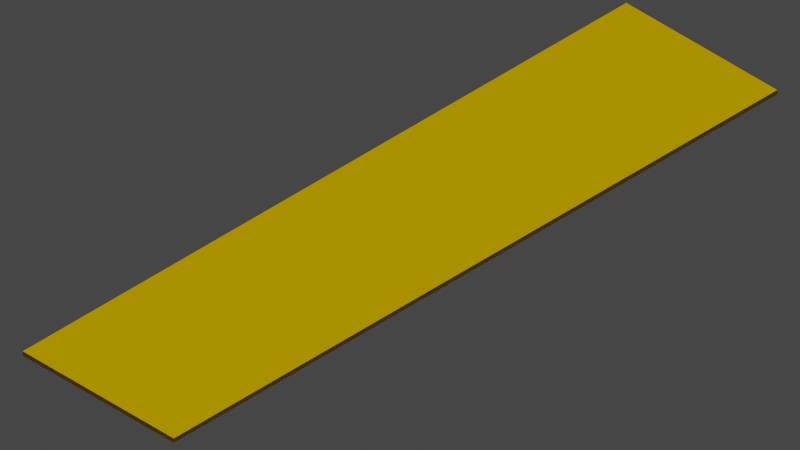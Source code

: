 # Source: main.blend  (saved by Blender 2.82.7; exported with 4.5.12 LTS)
import bpy
from mathutils import Matrix  # noqa: F401  (used for matrix-valued properties, if any)

bpy.ops.wm.read_factory_settings(use_empty=True)
scene = bpy.context.scene
scene.name = 'Scene'

# ---- collections
col_collection = bpy.data.collections.new('Collection'); scene.collection.children.link(col_collection)

# ---- materials (node trees are filled in below, after node groups)
mat_material_001 = bpy.data.materials.new('Material.001')
mat_material_001.use_transparent_shadow = False

# ---- material node trees
mat_material_001.use_nodes = True; mat_material_001.node_tree.nodes.clear()
_N = mat_material_001.node_tree.nodes; _L = mat_material_001.node_tree.links
n0 = _N.new('ShaderNodeOutputMaterial'); n0.name = 'Material Output'; n0.location = (300, 300)
n1 = _N.new('ShaderNodeBsdfAnisotropic'); n1.name = 'Glossy BSDF'; n1.location = (10, 300)
n1.distribution = 'GGX'
n1.inputs[0].default_value = (0.8, 0.4818, 0.0, 1.0)
n1.inputs[1].default_value = 1.0
_L.new(n1.outputs[0], n0.inputs[0])
n0.is_active_output = True

# ---- world
world_world = bpy.data.worlds.new('World'); scene.world = world_world
world_world.use_nodes = True; world_world.node_tree.nodes.clear()
_N = world_world.node_tree.nodes; _L = world_world.node_tree.links
n0 = _N.new('ShaderNodeOutputWorld'); n0.name = 'World Output'; n0.location = (300, 300)
n1 = _N.new('ShaderNodeBackground'); n1.name = 'Background'; n1.location = (10, 300)
n1.inputs[0].default_value = (0.05088, 0.05088, 0.05088, 1.0)
_L.new(n1.outputs[0], n0.inputs[0])
n0.is_active_output = True
world_world.color = (0.05088, 0.05088, 0.05088)
world_world.use_sun_shadow = False
world_world.sun_shadow_jitter_overblur = 0.0

# ---- cameras
cam_camera = bpy.data.cameras.new('Camera')
cam_camera.type = 'ORTHO'
cam_camera.ortho_scale = 30.0

# ---- lights
light_light = bpy.data.lights.new('Light', 'SUN')
light_light.transmission_factor = 0.0
light_light.angle = 0.1993
light_light.energy = 5.0
light_light.shadow_soft_size = 0.1
light_light.shadow_cascade_max_distance = 1000.0

# ---- meshes
me_cube_002 = bpy.data.meshes.new('Cube.002')
me_cube_002.from_pydata([(-1.0, -1.0, -1.0), (-1.0, -1.0, 1.0), (-1.0, 1.0, -1.0), (-1.0, 1.0, 1.0), (1.0, -1.0, -1.0), (1.0, -1.0, 1.0), (1.0, 1.0, -1.0), (1.0, 1.0, 1.0)], [], [(0, 1, 3, 2), (2, 3, 7, 6), (6, 7, 5, 4), (4, 5, 1, 0), (2, 6, 4, 0), (7, 3, 1, 5)])
_uv = me_cube_002.uv_layers.new(name='UVMap')
_uv.uv.foreach_set('vector', [0.375, 0.0, 0.625, 0.0, 0.625, 0.25, 0.375, 0.25, 0.375, 0.25, 0.625, 0.25, 0.625, 0.5, 0.375, 0.5, 0.375, 0.5, 0.625, 0.5, 0.625, 0.75, 0.375, 0.75, 0.375, 0.75, 0.625, 0.75, 0.625, 1.0, 0.375, 1.0, 0.125, 0.5, 0.375, 0.5, 0.375, 0.75, 0.125, 0.75, 0.625, 0.5, 0.875, 0.5, 0.875, 0.75, 0.625, 0.75])
me_cube_002.materials.append(mat_material_001)
me_cube_002.use_remesh_fix_poles = True
me_cube_002.use_remesh_preserve_attributes = False
me_cube_002.use_mirror_vertex_groups = False
me_cube_002.update()

# ---- objects
ob_light = bpy.data.objects.new('Light', light_light)
ob_cube = bpy.data.objects.new('Cube', me_cube_002)
ob_camera = bpy.data.objects.new('Camera', cam_camera)
ob_camera_target = bpy.data.objects.new('Camera_Target', None)

# ---- transforms, parenting, visibility, modifiers, constraints
ob_light.location = (4.076, 1.005, 5.904)
ob_light.lock_rotations_4d = False
ob_light.empty_display_type = 'ARROWS'
ob_light.color = (0.0, 0.0, 0.0, 0.0)
ob_light.lineart.crease_threshold = 0.0
ob_cube.location = (0.0, 0.0, 0.1)
ob_cube.scale = (4.0, 16.0, 0.1)
ob_cube.lineart.crease_threshold = 0.0
ob_camera.location = (30.0, -30.0, 30.0)
ob_camera.lineart.crease_threshold = 0.0
_c = ob_camera.constraints.new('TRACK_TO'); _c.name = 'Track To'
_c.target = ob_camera_target
ob_camera_target.location = (0.0, 0.0, 0.0)
ob_camera_target.lineart.crease_threshold = 0.0

# ---- collection membership
col_collection.objects.link(ob_light)
col_collection.objects.link(ob_cube)
col_collection.objects.link(ob_camera)
col_collection.objects.link(ob_camera_target)

# ---- scene / render settings (as saved in the file)
scene.camera = ob_camera
scene.frame_start = 1; scene.frame_end = 250; scene.frame_set(1)
scene.render.engine = 'BLENDER_EEVEE_NEXT'
scene.render.image_settings.color_mode = 'RGB'
scene.cycles.use_denoising = False
scene.cycles.samples = 128
scene.cycles.sampling_pattern = 'TABULATED_SOBOL'
scene.cycles.use_adaptive_sampling = False
scene.cycles.use_light_tree = False
scene.eevee.taa_render_samples = 512
scene.view_settings.view_transform = 'Filmic'
bpy.context.view_layer.update()
